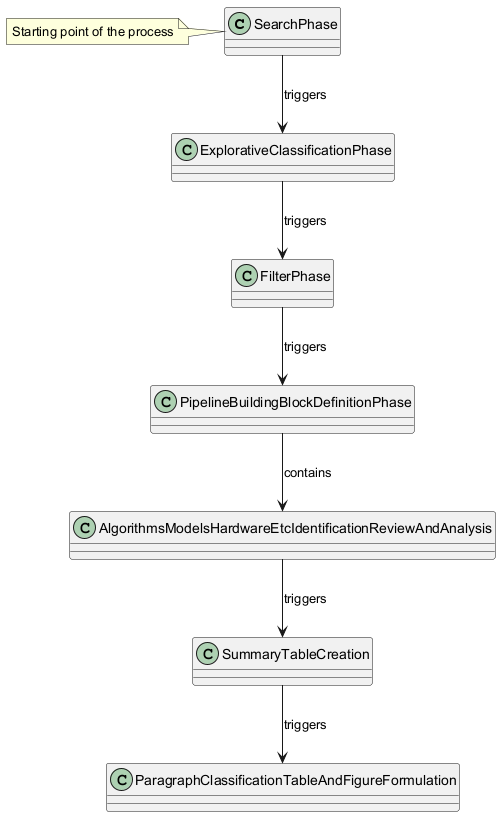

The diagram above was rendered by PlantUML. Its source (embedded in the PNG):
@startuml
class SearchPhase
class ExplorativeClassificationPhase
class FilterPhase
class PipelineBuildingBlockDefinitionPhase
class AlgorithmsModelsHardwareEtcIdentificationReviewAndAnalysis
class SummaryTableCreation
class ParagraphClassificationTableAndFigureFormulation

SearchPhase --> ExplorativeClassificationPhase : triggers
ExplorativeClassificationPhase --> FilterPhase : triggers
FilterPhase --> PipelineBuildingBlockDefinitionPhase : triggers
PipelineBuildingBlockDefinitionPhase --> AlgorithmsModelsHardwareEtcIdentificationReviewAndAnalysis : contains
AlgorithmsModelsHardwareEtcIdentificationReviewAndAnalysis --> SummaryTableCreation : triggers
SummaryTableCreation --> ParagraphClassificationTableAndFigureFormulation : triggers

note left of SearchPhase: Starting point of the process
@enduml